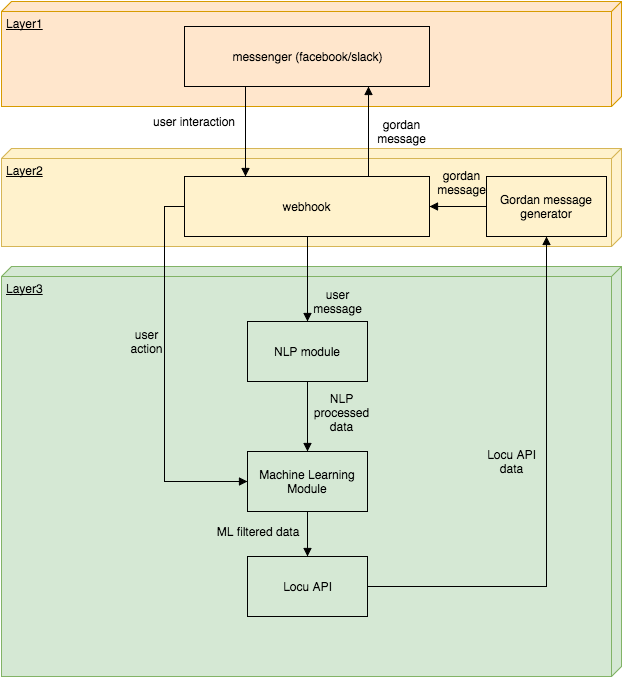

The diagram above was exported from draw.io. Its source (the exported page's mxGraphModel, read from the mxfile embedded in the PNG):
<mxGraphModel dx="1110" dy="585" grid="1" gridSize="10" guides="1" tooltips="1" connect="1" arrows="1" fold="1" page="1" pageScale="1" pageWidth="850" pageHeight="1100" background="#ffffff" math="0" shadow="0">
  <root>
    <mxCell id="0" />
    <mxCell id="1" parent="0" />
    <mxCell id="36" value="Layer2" style="verticalAlign=top;align=left;spacingTop=8;spacingLeft=2;spacingRight=12;shape=cube;size=10;direction=south;fontStyle=4;html=1;shadow=0;fillColor=#fff2cc;strokeColor=#d6b656;" vertex="1" parent="1">
      <mxGeometry x="120" y="257" width="620" height="98" as="geometry" />
    </mxCell>
    <mxCell id="35" value="Layer1" style="verticalAlign=top;align=left;spacingTop=8;spacingLeft=2;spacingRight=12;shape=cube;size=10;direction=south;fontStyle=4;html=1;shadow=0;fillColor=#ffe6cc;strokeColor=#d79b00;" vertex="1" parent="1">
      <mxGeometry x="120" y="110" width="620" height="105" as="geometry" />
    </mxCell>
    <mxCell id="37" value="Layer3" style="verticalAlign=top;align=left;spacingTop=8;spacingLeft=2;spacingRight=12;shape=cube;size=10;direction=south;fontStyle=4;html=1;shadow=0;fillColor=#d5e8d4;strokeColor=#82b366;" vertex="1" parent="1">
      <mxGeometry x="120" y="375" width="620" height="410" as="geometry" />
    </mxCell>
    <mxCell id="7" style="edgeStyle=orthogonalEdgeStyle;rounded=0;html=1;exitX=0.25;exitY=1;entryX=0.25;entryY=0;startArrow=none;startFill=0;endArrow=block;endFill=1;jettySize=auto;orthogonalLoop=1;strokeColor=#000000;" edge="1" parent="1" source="2" target="3">
      <mxGeometry relative="1" as="geometry" />
    </mxCell>
    <mxCell id="2" value="messenger (facebook/slack)" style="whiteSpace=wrap;html=1;shadow=0;fillColor=none;" vertex="1" parent="1">
      <mxGeometry x="303" y="135" width="245" height="60" as="geometry" />
    </mxCell>
    <mxCell id="14" style="edgeStyle=orthogonalEdgeStyle;rounded=0;html=1;exitX=0.5;exitY=1;entryX=0.5;entryY=0;startArrow=none;startFill=0;endArrow=block;endFill=1;jettySize=auto;orthogonalLoop=1;strokeColor=#000000;" edge="1" parent="1" source="3" target="4">
      <mxGeometry relative="1" as="geometry" />
    </mxCell>
    <mxCell id="17" style="edgeStyle=orthogonalEdgeStyle;rounded=0;html=1;exitX=0;exitY=0.5;entryX=0;entryY=0.5;startArrow=none;startFill=0;endArrow=block;endFill=1;jettySize=auto;orthogonalLoop=1;strokeColor=#000000;" edge="1" parent="1" source="3" target="6">
      <mxGeometry relative="1" as="geometry" />
    </mxCell>
    <mxCell id="30" style="edgeStyle=orthogonalEdgeStyle;rounded=0;html=1;exitX=0.75;exitY=0;entryX=0.75;entryY=1;startArrow=none;startFill=0;endArrow=block;endFill=1;jettySize=auto;orthogonalLoop=1;strokeColor=#000000;" edge="1" parent="1" source="3" target="2">
      <mxGeometry relative="1" as="geometry" />
    </mxCell>
    <mxCell id="3" value="webhook" style="whiteSpace=wrap;html=1;shadow=0;fillColor=none;" vertex="1" parent="1">
      <mxGeometry x="303" y="285" width="245" height="60" as="geometry" />
    </mxCell>
    <mxCell id="18" style="edgeStyle=orthogonalEdgeStyle;rounded=0;html=1;entryX=0.5;entryY=0;startArrow=none;startFill=0;endArrow=block;endFill=1;jettySize=auto;orthogonalLoop=1;strokeColor=#000000;" edge="1" parent="1" source="4" target="6">
      <mxGeometry relative="1" as="geometry" />
    </mxCell>
    <mxCell id="4" value="NLP module" style="whiteSpace=wrap;html=1;shadow=0;fillColor=none;" vertex="1" parent="1">
      <mxGeometry x="366" y="430" width="120" height="60" as="geometry" />
    </mxCell>
    <mxCell id="28" style="edgeStyle=orthogonalEdgeStyle;rounded=0;html=1;entryX=0.5;entryY=1;startArrow=none;startFill=0;endArrow=block;endFill=1;jettySize=auto;orthogonalLoop=1;strokeColor=#000000;" edge="1" parent="1" source="5" target="25">
      <mxGeometry relative="1" as="geometry" />
    </mxCell>
    <mxCell id="5" value="Locu API" style="whiteSpace=wrap;html=1;shadow=0;fillColor=none;" vertex="1" parent="1">
      <mxGeometry x="366" y="665" width="120" height="60" as="geometry" />
    </mxCell>
    <mxCell id="20" style="edgeStyle=orthogonalEdgeStyle;rounded=0;html=1;entryX=0.5;entryY=0;startArrow=none;startFill=0;endArrow=block;endFill=1;jettySize=auto;orthogonalLoop=1;strokeColor=#000000;" edge="1" parent="1" source="6" target="5">
      <mxGeometry relative="1" as="geometry" />
    </mxCell>
    <mxCell id="6" value="Machine Learning Module" style="whiteSpace=wrap;html=1;shadow=0;fillColor=none;" vertex="1" parent="1">
      <mxGeometry x="366" y="560" width="120" height="60" as="geometry" />
    </mxCell>
    <mxCell id="8" value="user message" style="text;html=1;strokeColor=none;fillColor=none;align=center;verticalAlign=middle;whiteSpace=wrap;shadow=0;" vertex="1" parent="1">
      <mxGeometry x="426" y="395" width="60" height="30" as="geometry" />
    </mxCell>
    <mxCell id="11" value="user action" style="text;html=1;strokeColor=none;fillColor=none;align=center;verticalAlign=middle;whiteSpace=wrap;shadow=0;" vertex="1" parent="1">
      <mxGeometry x="240" y="435" width="50" height="30" as="geometry" />
    </mxCell>
    <mxCell id="16" value="user interaction" style="text;html=1;strokeColor=none;fillColor=none;align=center;verticalAlign=middle;whiteSpace=wrap;shadow=0;" vertex="1" parent="1">
      <mxGeometry x="266" y="215" width="90" height="30" as="geometry" />
    </mxCell>
    <mxCell id="19" value="NLP processed data" style="text;html=1;strokeColor=none;fillColor=none;align=center;verticalAlign=middle;whiteSpace=wrap;shadow=0;" vertex="1" parent="1">
      <mxGeometry x="430" y="495" width="60" height="50" as="geometry" />
    </mxCell>
    <mxCell id="21" value="ML filtered data" style="text;html=1;strokeColor=none;fillColor=none;align=center;verticalAlign=middle;whiteSpace=wrap;shadow=0;" vertex="1" parent="1">
      <mxGeometry x="326" y="615" width="100" height="50" as="geometry" />
    </mxCell>
    <mxCell id="24" value="Locu API data" style="text;html=1;strokeColor=none;fillColor=none;align=center;verticalAlign=middle;whiteSpace=wrap;shadow=0;" vertex="1" parent="1">
      <mxGeometry x="605" y="545" width="50" height="50" as="geometry" />
    </mxCell>
    <mxCell id="38" style="edgeStyle=orthogonalEdgeStyle;rounded=0;html=1;exitX=0;exitY=0.5;entryX=1;entryY=0.5;startArrow=none;startFill=0;endArrow=block;endFill=1;jettySize=auto;orthogonalLoop=1;strokeColor=#000000;" edge="1" parent="1" source="25" target="3">
      <mxGeometry relative="1" as="geometry" />
    </mxCell>
    <mxCell id="25" value="Gordan message generator" style="whiteSpace=wrap;html=1;shadow=0;fillColor=none;" vertex="1" parent="1">
      <mxGeometry x="605" y="285" width="120" height="60" as="geometry" />
    </mxCell>
    <mxCell id="31" value="gordan message" style="text;html=1;strokeColor=none;fillColor=none;align=center;verticalAlign=middle;whiteSpace=wrap;shadow=0;" vertex="1" parent="1">
      <mxGeometry x="550" y="276" width="60" height="30" as="geometry" />
    </mxCell>
    <mxCell id="33" value="gordan message" style="text;html=1;strokeColor=none;fillColor=none;align=center;verticalAlign=middle;whiteSpace=wrap;shadow=0;" vertex="1" parent="1">
      <mxGeometry x="490" y="225" width="60" height="30" as="geometry" />
    </mxCell>
  </root>
</mxGraphModel>